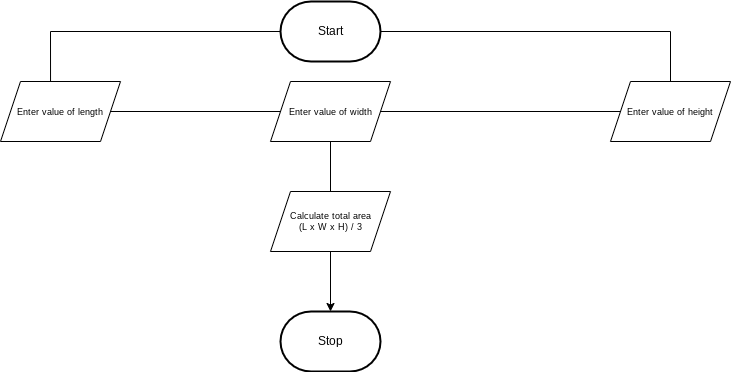

The diagram above was exported from draw.io. Its source (the exported page's mxGraphModel, read from the mxfile embedded in the PNG):
<mxGraphModel dx="1936" dy="743" grid="1" gridSize="10" guides="1" tooltips="1" connect="1" arrows="1" fold="1" page="1" pageScale="1" pageWidth="850" pageHeight="1100" math="0" shadow="0">
  <root>
    <mxCell id="0" />
    <mxCell id="1" parent="0" />
    <mxCell id="4" style="edgeStyle=orthogonalEdgeStyle;html=1;rounded=0;startArrow=none;" parent="1" source="5" target="3" edge="1">
      <mxGeometry relative="1" as="geometry" />
    </mxCell>
    <mxCell id="18" style="edgeStyle=orthogonalEdgeStyle;html=1;exitX=0;exitY=0.5;exitDx=0;exitDy=0;exitPerimeter=0;entryX=0.417;entryY=0;entryDx=0;entryDy=0;entryPerimeter=0;rounded=0;endArrow=none;endFill=0;" edge="1" parent="1" source="2" target="17">
      <mxGeometry relative="1" as="geometry" />
    </mxCell>
    <mxCell id="2" value="Start" style="strokeWidth=2;html=1;shape=mxgraph.flowchart.terminator;whiteSpace=wrap;" parent="1" vertex="1">
      <mxGeometry x="230" y="160" width="100" height="60" as="geometry" />
    </mxCell>
    <mxCell id="3" value="Stop" style="strokeWidth=2;html=1;shape=mxgraph.flowchart.terminator;whiteSpace=wrap;" parent="1" vertex="1">
      <mxGeometry x="230" y="470" width="100" height="60" as="geometry" />
    </mxCell>
    <mxCell id="6" value="" style="edgeStyle=orthogonalEdgeStyle;html=1;rounded=0;endArrow=none;" edge="1" parent="1" source="2" target="5">
      <mxGeometry relative="1" as="geometry">
        <mxPoint x="280" y="220" as="sourcePoint" />
        <mxPoint x="280" y="450" as="targetPoint" />
      </mxGeometry>
    </mxCell>
    <mxCell id="5" value="&lt;font style=&quot;font-size: 9px;&quot;&gt;Enter value of height&lt;/font&gt;" style="shape=parallelogram;perimeter=parallelogramPerimeter;whiteSpace=wrap;html=1;fixedSize=1;" vertex="1" parent="1">
      <mxGeometry x="560" y="240" width="120" height="60" as="geometry" />
    </mxCell>
    <mxCell id="19" style="edgeStyle=orthogonalEdgeStyle;rounded=0;html=1;exitX=1;exitY=0.5;exitDx=0;exitDy=0;endArrow=none;endFill=0;" edge="1" parent="1" source="17" target="20">
      <mxGeometry relative="1" as="geometry">
        <mxPoint x="230" y="270" as="targetPoint" />
      </mxGeometry>
    </mxCell>
    <mxCell id="17" value="&lt;font style=&quot;font-size: 9px;&quot;&gt;Enter value of length&lt;/font&gt;" style="shape=parallelogram;perimeter=parallelogramPerimeter;whiteSpace=wrap;html=1;fixedSize=1;" vertex="1" parent="1">
      <mxGeometry x="-50" y="240" width="120" height="60" as="geometry" />
    </mxCell>
    <mxCell id="20" value="&lt;font style=&quot;font-size: 9px;&quot;&gt;Enter value of width&lt;/font&gt;" style="shape=parallelogram;perimeter=parallelogramPerimeter;whiteSpace=wrap;html=1;fixedSize=1;" vertex="1" parent="1">
      <mxGeometry x="220" y="240" width="120" height="60" as="geometry" />
    </mxCell>
    <mxCell id="21" value="Calculate total area&lt;br&gt;(L x W x H) / 3" style="shape=parallelogram;perimeter=parallelogramPerimeter;whiteSpace=wrap;html=1;fixedSize=1;fontSize=9;" vertex="1" parent="1">
      <mxGeometry x="220" y="350" width="120" height="60" as="geometry" />
    </mxCell>
  </root>
</mxGraphModel>